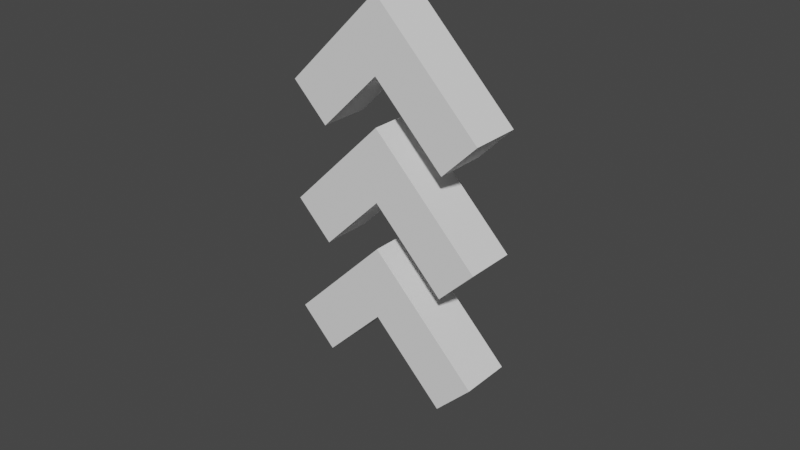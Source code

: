# Source: SpeedUp.blend  (saved by Blender 3.0.42; exported with 4.5.12 LTS)
import bpy
from mathutils import Matrix  # noqa: F401  (used for matrix-valued properties, if any)

bpy.ops.wm.read_factory_settings(use_empty=True)
scene = bpy.context.scene
scene.name = 'Scene'

# ---- collections
col_collection = bpy.data.collections.new('Collection'); scene.collection.children.link(col_collection)

# ---- world
world_world = bpy.data.worlds.new('World'); scene.world = world_world
world_world.use_nodes = True; world_world.node_tree.nodes.clear()
_N = world_world.node_tree.nodes; _L = world_world.node_tree.links
n0 = _N.new('ShaderNodeOutputWorld'); n0.name = 'World Output'; n0.location = (300, 300)
n1 = _N.new('ShaderNodeBackground'); n1.name = 'Background'; n1.location = (10, 300)
n1.inputs[0].default_value = (0.05088, 0.05088, 0.05088, 1.0)
_L.new(n1.outputs[0], n0.inputs[0])
n0.is_active_output = True
world_world.color = (0.05088, 0.05088, 0.05088)
world_world.use_sun_shadow = False
world_world.sun_shadow_jitter_overblur = 0.0

# ---- meshes
me_cube_003 = bpy.data.meshes.new('Cube.003')
me_cube_003.from_pydata([(-0.15, -0.15, -0.15), (-0.15, -0.15, 0.15), (-0.15, 0.15, -0.15), (-0.15, 0.15, 0.15), (0.15, -0.15, -0.15), (0.15, -0.15, 0.15), (0.15, 0.15, -0.15), (0.15, 0.15, 0.15), (-0.15, 0.15, -0.65), (-0.15, -0.15, -0.65), (0.15, 0.15, -0.65), (0.15, -0.15, -0.65), (0.75, 0.15, 0.15), (0.75, 0.15, -0.15), (0.75, -0.15, -0.15), (0.75, -0.15, 0.15), (-0.645, -0.15, 0.345), (-0.645, -0.15, 0.645), (-0.645, 0.15, 0.345), (-0.645, 0.15, 0.645), (-0.345, -0.15, 0.345), (-0.345, -0.15, 0.645), (-0.345, 0.15, 0.345), (-0.345, 0.15, 0.645), (-0.645, 0.15, -0.155), (-0.645, -0.15, -0.155), (-0.345, 0.15, -0.155), (-0.345, -0.15, -0.155), (0.255, 0.15, 0.645), (0.255, 0.15, 0.345), (0.255, -0.15, 0.345), (0.255, -0.15, 0.645), (-1.14, -0.15, 0.8399), (-1.14, -0.15, 1.14), (-1.14, 0.15, 0.8399), (-1.14, 0.15, 1.14), (-0.8399, -0.15, 0.8399), (-0.8399, -0.15, 1.14), (-0.8399, 0.15, 0.8399), (-0.8399, 0.15, 1.14), (-1.14, 0.15, 0.3399), (-1.14, -0.15, 0.3399), (-0.8399, 0.15, 0.3399), (-0.8399, -0.15, 0.3399), (-0.2399, 0.15, 1.14), (-0.2399, 0.15, 0.8399), (-0.2399, -0.15, 0.8399), (-0.2399, -0.15, 1.14)], [], [(0, 1, 3, 2), (2, 3, 7, 6), (4, 6, 13, 14), (4, 5, 1, 0), (4, 0, 9, 11), (7, 3, 1, 5), (8, 10, 11, 9), (2, 6, 10, 8), (0, 2, 8, 9), (6, 4, 11, 10), (13, 12, 15, 14), (7, 5, 15, 12), (6, 7, 12, 13), (5, 4, 14, 15), (16, 17, 19, 18), (18, 19, 23, 22), (20, 22, 29, 30), (20, 21, 17, 16), (20, 16, 25, 27), (23, 19, 17, 21), (24, 26, 27, 25), (18, 22, 26, 24), (16, 18, 24, 25), (22, 20, 27, 26), (29, 28, 31, 30), (23, 21, 31, 28), (22, 23, 28, 29), (21, 20, 30, 31), (32, 33, 35, 34), (34, 35, 39, 38), (36, 38, 45, 46), (36, 37, 33, 32), (36, 32, 41, 43), (39, 35, 33, 37), (40, 42, 43, 41), (34, 38, 42, 40), (32, 34, 40, 41), (38, 36, 43, 42), (45, 44, 47, 46), (39, 37, 47, 44), (38, 39, 44, 45), (37, 36, 46, 47)])
_uv = me_cube_003.uv_layers.new(name='UVMap')
_uv.uv.foreach_set('vector', [0.375, 0.0, 0.625, 0.0, 0.625, 0.25, 0.375, 0.25, 0.375, 0.25, 0.625, 0.25, 0.625, 0.5, 0.375, 0.5, 0.375, 0.75, 0.375, 0.5, 0.375, 0.5, 0.375, 0.75, 0.375, 0.75, 0.625, 0.75, 0.625, 1.0, 0.375, 1.0, 0.375, 0.75, 0.375, 1.0, 0.375, 1.0, 0.375, 0.75, 0.625, 0.5, 0.875, 0.5, 0.875, 0.75, 0.625, 0.75, 0.125, 0.5, 0.375, 0.5, 0.375, 0.75, 0.125, 0.75, 0.375, 0.25, 0.375, 0.5, 0.375, 0.5, 0.375, 0.25, 0.375, 0.0, 0.375, 0.25, 0.375, 0.25, 0.375, 0.0, 0.375, 0.5, 0.375, 0.75, 0.375, 0.75, 0.375, 0.5, 0.375, 0.5, 0.625, 0.5, 0.625, 0.75, 0.375, 0.75, 0.625, 0.5, 0.625, 0.75, 0.625, 0.75, 0.625, 0.5, 0.375, 0.5, 0.625, 0.5, 0.625, 0.5, 0.375, 0.5, 0.625, 0.75, 0.375, 0.75, 0.375, 0.75, 0.625, 0.75, 0.375, 0.0, 0.625, 0.0, 0.625, 0.25, 0.375, 0.25, 0.375, 0.25, 0.625, 0.25, 0.625, 0.5, 0.375, 0.5, 0.375, 0.75, 0.375, 0.5, 0.375, 0.5, 0.375, 0.75, 0.375, 0.75, 0.625, 0.75, 0.625, 1.0, 0.375, 1.0, 0.375, 0.75, 0.375, 1.0, 0.375, 1.0, 0.375, 0.75, 0.625, 0.5, 0.875, 0.5, 0.875, 0.75, 0.625, 0.75, 0.125, 0.5, 0.375, 0.5, 0.375, 0.75, 0.125, 0.75, 0.375, 0.25, 0.375, 0.5, 0.375, 0.5, 0.375, 0.25, 0.375, 0.0, 0.375, 0.25, 0.375, 0.25, 0.375, 0.0, 0.375, 0.5, 0.375, 0.75, 0.375, 0.75, 0.375, 0.5, 0.375, 0.5, 0.625, 0.5, 0.625, 0.75, 0.375, 0.75, 0.625, 0.5, 0.625, 0.75, 0.625, 0.75, 0.625, 0.5, 0.375, 0.5, 0.625, 0.5, 0.625, 0.5, 0.375, 0.5, 0.625, 0.75, 0.375, 0.75, 0.375, 0.75, 0.625, 0.75, 0.375, 0.0, 0.625, 0.0, 0.625, 0.25, 0.375, 0.25, 0.375, 0.25, 0.625, 0.25, 0.625, 0.5, 0.375, 0.5, 0.375, 0.75, 0.375, 0.5, 0.375, 0.5, 0.375, 0.75, 0.375, 0.75, 0.625, 0.75, 0.625, 1.0, 0.375, 1.0, 0.375, 0.75, 0.375, 1.0, 0.375, 1.0, 0.375, 0.75, 0.625, 0.5, 0.875, 0.5, 0.875, 0.75, 0.625, 0.75, 0.125, 0.5, 0.375, 0.5, 0.375, 0.75, 0.125, 0.75, 0.375, 0.25, 0.375, 0.5, 0.375, 0.5, 0.375, 0.25, 0.375, 0.0, 0.375, 0.25, 0.375, 0.25, 0.375, 0.0, 0.375, 0.5, 0.375, 0.75, 0.375, 0.75, 0.375, 0.5, 0.375, 0.5, 0.625, 0.5, 0.625, 0.75, 0.375, 0.75, 0.625, 0.5, 0.625, 0.75, 0.625, 0.75, 0.625, 0.5, 0.375, 0.5, 0.625, 0.5, 0.625, 0.5, 0.375, 0.5, 0.625, 0.75, 0.375, 0.75, 0.375, 0.75, 0.625, 0.75])
me_cube_003.use_remesh_fix_poles = True
me_cube_003.use_remesh_preserve_attributes = False
me_cube_003.update()

# ---- objects
ob_cube = bpy.data.objects.new('Cube', me_cube_003)

# ---- transforms, parenting, visibility, modifiers, constraints
ob_cube.location = (0.0, 0.0, 0.0)
ob_cube.rotation_euler = (0.0, 0.7854, 0.0)

# ---- collection membership
col_collection.objects.link(ob_cube)

# ---- scene / render settings (as saved in the file)
scene.frame_start = 1; scene.frame_end = 250; scene.frame_set(1)
scene.render.engine = 'BLENDER_EEVEE_NEXT'
scene.cycles.sampling_pattern = 'TABULATED_SOBOL'
scene.cycles.use_light_tree = False
scene.view_settings.view_transform = 'Filmic'
bpy.context.view_layer.update()

# ---- added for rendering (the .blend has no active camera and no usable light): camera, sun
cam_auto = bpy.data.cameras.new('AutoCamera')
cam_auto.lens = 50.0
cam_auto.sensor_width = 36.0
cam_auto.clip_end = 1000.0
ob_auto_camera = bpy.data.objects.new('AutoCamera', cam_auto)
scene.collection.objects.link(ob_auto_camera)
ob_auto_camera.location = (3.45138, -4.09924, 3.04391)
ob_auto_camera.rotation_euler = (1.09748, -7.21219e-08, 0.694738)
scene.camera = ob_auto_camera
light_auto_sun = bpy.data.lights.new('AutoSun', 'SUN')
light_auto_sun.energy = 3.0
light_auto_sun.angle = 0.0523599
ob_auto_sun = bpy.data.objects.new('AutoSun', light_auto_sun)
scene.collection.objects.link(ob_auto_sun)
ob_auto_sun.rotation_euler = (0.872665, 0.174533, 0.523599)
bpy.context.view_layer.update()
